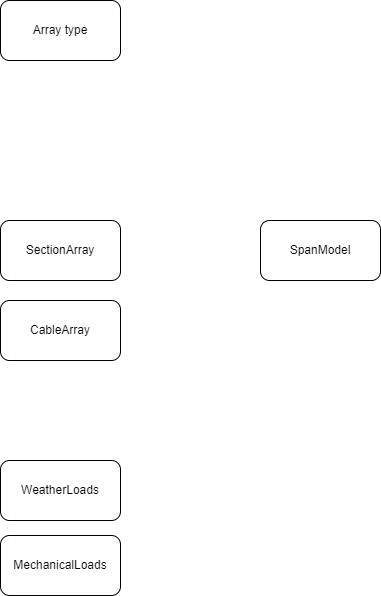

The diagram above was exported from draw.io. Its source (the exported page's mxGraphModel, read from the mxfile embedded in the PNG):
<mxGraphModel dx="3662" dy="823" grid="1" gridSize="10" guides="1" tooltips="1" connect="1" arrows="1" fold="1" page="1" pageScale="1" pageWidth="827" pageHeight="1169" math="0" shadow="0">
  <root>
    <mxCell id="0" />
    <mxCell id="1" parent="0" />
    <mxCell id="2" value="Array type" style="rounded=1;whiteSpace=wrap;html=1;" vertex="1" parent="1">
      <mxGeometry x="-2310" y="20" width="120" height="60" as="geometry" />
    </mxCell>
    <mxCell id="3" value="CableArray" style="rounded=1;whiteSpace=wrap;html=1;" vertex="1" parent="1">
      <mxGeometry x="-2310" y="320" width="120" height="60" as="geometry" />
    </mxCell>
    <mxCell id="4" value="SectionArray" style="rounded=1;whiteSpace=wrap;html=1;" vertex="1" parent="1">
      <mxGeometry x="-2310" y="240" width="120" height="60" as="geometry" />
    </mxCell>
    <mxCell id="5" value="WeatherLoads" style="rounded=1;whiteSpace=wrap;html=1;" vertex="1" parent="1">
      <mxGeometry x="-2310" y="480" width="120" height="60" as="geometry" />
    </mxCell>
    <mxCell id="6" value="MechanicalLoads" style="rounded=1;whiteSpace=wrap;html=1;" vertex="1" parent="1">
      <mxGeometry x="-2310" y="555" width="120" height="60" as="geometry" />
    </mxCell>
    <mxCell id="7" value="SpanModel" style="rounded=1;whiteSpace=wrap;html=1;" vertex="1" parent="1">
      <mxGeometry x="-2050" y="240" width="120" height="60" as="geometry" />
    </mxCell>
  </root>
</mxGraphModel>